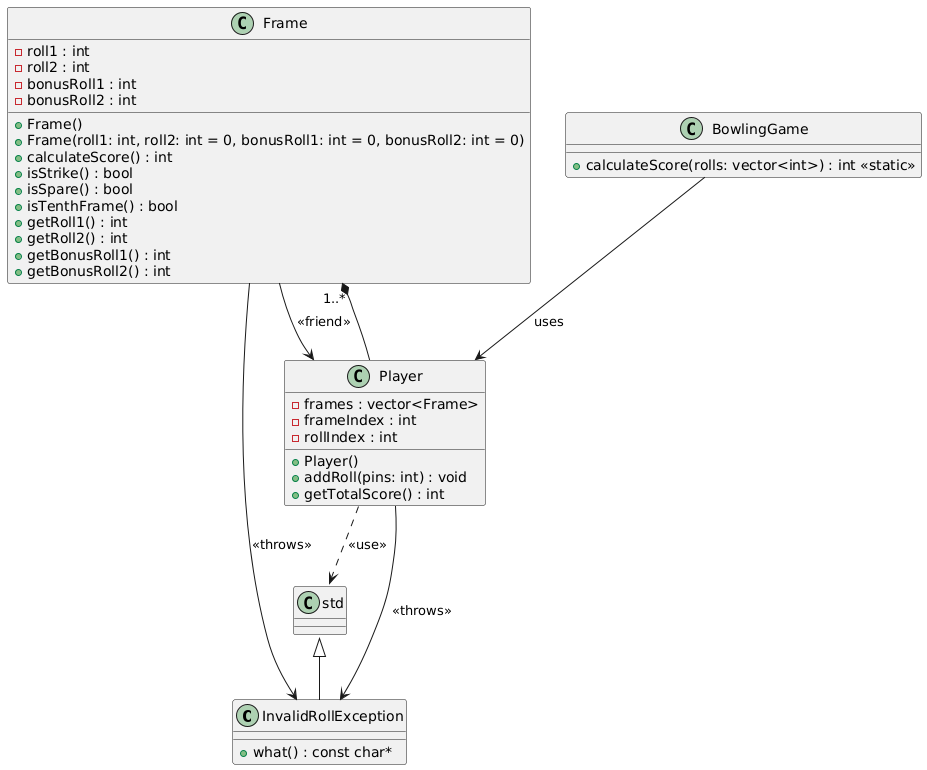

The diagram above was rendered by PlantUML. Its source (embedded in the PNG):
@startuml
class InvalidRollException {
  + what() : const char*
}
InvalidRollException -up-|> std::exception

class Frame {
  - roll1 : int
  - roll2 : int
  - bonusRoll1 : int
  - bonusRoll2 : int
  + Frame()
  + Frame(roll1: int, roll2: int = 0, bonusRoll1: int = 0, bonusRoll2: int = 0)
  + calculateScore() : int
  + isStrike() : bool
  + isSpare() : bool
  + isTenthFrame() : bool
  + getRoll1() : int
  + getRoll2() : int
  + getBonusRoll1() : int
  + getBonusRoll2() : int
}
Frame --> Player : <<friend>>
Frame --> InvalidRollException : <<throws>>

class Player {
  - frames : vector<Frame>
  - frameIndex : int
  - rollIndex : int
  + Player()
  + addRoll(pins: int) : void
  + getTotalScore() : int
}

Player --* "1..*" Frame
Player --> InvalidRollException : <<throws>>

class BowlingGame {
  + calculateScore(rolls: vector<int>) : int <<static>>
}
BowlingGame --> Player : uses

' Optional dependency on std namespace
Player ..> std : <<use>>
@enduml